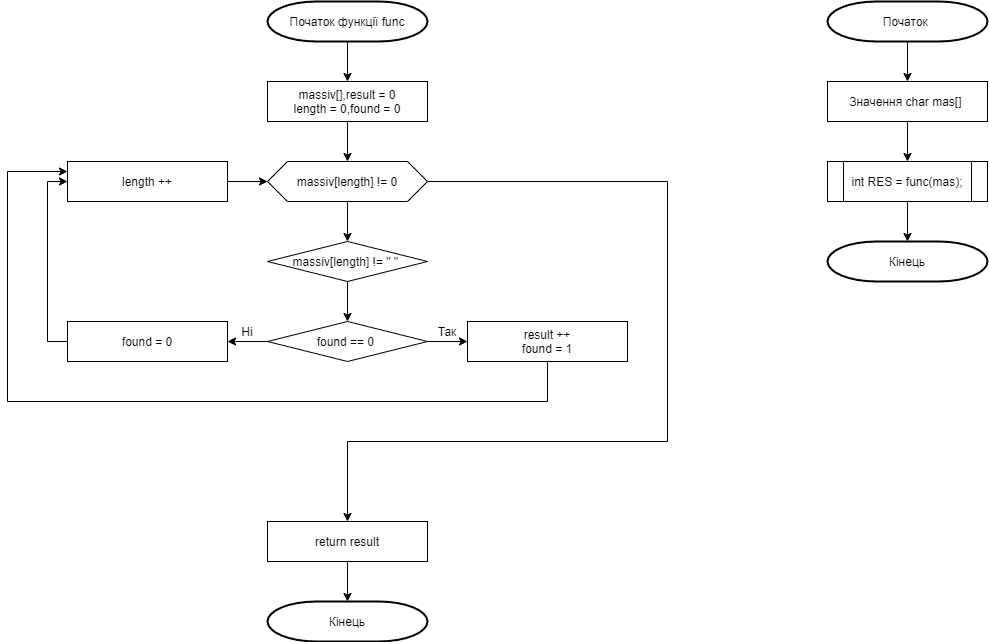

The diagram above was exported from draw.io. Its source (the exported page's mxGraphModel, read from the mxfile embedded in the PNG):
<mxGraphModel dx="1422" dy="822" grid="1" gridSize="10" guides="1" tooltips="1" connect="1" arrows="1" fold="1" page="1" pageScale="1" pageWidth="827" pageHeight="1169" math="0" shadow="0">
  <root>
    <mxCell id="WIyWlLk6GJQsqaUBKTNV-0" />
    <mxCell id="WIyWlLk6GJQsqaUBKTNV-1" parent="WIyWlLk6GJQsqaUBKTNV-0" />
    <mxCell id="8LMJzVJLrMqaw7w3iKow-27" style="edgeStyle=orthogonalEdgeStyle;rounded=0;orthogonalLoop=1;jettySize=auto;html=1;exitX=0.5;exitY=1;exitDx=0;exitDy=0;exitPerimeter=0;entryX=0.5;entryY=0;entryDx=0;entryDy=0;" edge="1" parent="WIyWlLk6GJQsqaUBKTNV-1" source="8LMJzVJLrMqaw7w3iKow-0" target="8LMJzVJLrMqaw7w3iKow-1">
      <mxGeometry relative="1" as="geometry" />
    </mxCell>
    <mxCell id="8LMJzVJLrMqaw7w3iKow-0" value="Початок функції func" style="strokeWidth=2;html=1;shape=mxgraph.flowchart.terminator;whiteSpace=wrap;" vertex="1" parent="WIyWlLk6GJQsqaUBKTNV-1">
      <mxGeometry x="360" y="160" width="160" height="40" as="geometry" />
    </mxCell>
    <mxCell id="8LMJzVJLrMqaw7w3iKow-28" style="edgeStyle=orthogonalEdgeStyle;rounded=0;orthogonalLoop=1;jettySize=auto;html=1;exitX=0.5;exitY=1;exitDx=0;exitDy=0;entryX=0.5;entryY=0;entryDx=0;entryDy=0;" edge="1" parent="WIyWlLk6GJQsqaUBKTNV-1" source="8LMJzVJLrMqaw7w3iKow-1" target="8LMJzVJLrMqaw7w3iKow-22">
      <mxGeometry relative="1" as="geometry" />
    </mxCell>
    <mxCell id="8LMJzVJLrMqaw7w3iKow-1" value="massiv[],result = 0&lt;br&gt;length = 0,found = 0" style="rounded=0;whiteSpace=wrap;html=1;" vertex="1" parent="WIyWlLk6GJQsqaUBKTNV-1">
      <mxGeometry x="360" y="240" width="160" height="40" as="geometry" />
    </mxCell>
    <mxCell id="8LMJzVJLrMqaw7w3iKow-29" style="edgeStyle=orthogonalEdgeStyle;rounded=0;orthogonalLoop=1;jettySize=auto;html=1;exitX=0.5;exitY=1;exitDx=0;exitDy=0;" edge="1" parent="WIyWlLk6GJQsqaUBKTNV-1" source="8LMJzVJLrMqaw7w3iKow-22" target="8LMJzVJLrMqaw7w3iKow-23">
      <mxGeometry relative="1" as="geometry" />
    </mxCell>
    <mxCell id="8LMJzVJLrMqaw7w3iKow-53" style="edgeStyle=orthogonalEdgeStyle;rounded=0;orthogonalLoop=1;jettySize=auto;html=1;exitX=1;exitY=0.5;exitDx=0;exitDy=0;entryX=0.5;entryY=0;entryDx=0;entryDy=0;" edge="1" parent="WIyWlLk6GJQsqaUBKTNV-1" source="8LMJzVJLrMqaw7w3iKow-22" target="8LMJzVJLrMqaw7w3iKow-42">
      <mxGeometry relative="1" as="geometry">
        <Array as="points">
          <mxPoint x="760" y="340" />
          <mxPoint x="760" y="600" />
          <mxPoint x="440" y="600" />
        </Array>
      </mxGeometry>
    </mxCell>
    <mxCell id="8LMJzVJLrMqaw7w3iKow-22" value="massiv[length] != 0" style="shape=hexagon;perimeter=hexagonPerimeter2;whiteSpace=wrap;html=1;fixedSize=1;" vertex="1" parent="WIyWlLk6GJQsqaUBKTNV-1">
      <mxGeometry x="360" y="320" width="160" height="40" as="geometry" />
    </mxCell>
    <mxCell id="8LMJzVJLrMqaw7w3iKow-30" style="edgeStyle=orthogonalEdgeStyle;rounded=0;orthogonalLoop=1;jettySize=auto;html=1;exitX=0.5;exitY=1;exitDx=0;exitDy=0;entryX=0.5;entryY=0;entryDx=0;entryDy=0;" edge="1" parent="WIyWlLk6GJQsqaUBKTNV-1" source="8LMJzVJLrMqaw7w3iKow-23" target="8LMJzVJLrMqaw7w3iKow-24">
      <mxGeometry relative="1" as="geometry" />
    </mxCell>
    <mxCell id="8LMJzVJLrMqaw7w3iKow-23" value="massiv[length] != &quot; &quot;&amp;nbsp;" style="rhombus;whiteSpace=wrap;html=1;" vertex="1" parent="WIyWlLk6GJQsqaUBKTNV-1">
      <mxGeometry x="360" y="400" width="160" height="40" as="geometry" />
    </mxCell>
    <mxCell id="8LMJzVJLrMqaw7w3iKow-46" style="edgeStyle=orthogonalEdgeStyle;rounded=0;orthogonalLoop=1;jettySize=auto;html=1;exitX=1;exitY=0.5;exitDx=0;exitDy=0;entryX=0;entryY=0.5;entryDx=0;entryDy=0;" edge="1" parent="WIyWlLk6GJQsqaUBKTNV-1" source="8LMJzVJLrMqaw7w3iKow-24" target="8LMJzVJLrMqaw7w3iKow-32">
      <mxGeometry relative="1" as="geometry" />
    </mxCell>
    <mxCell id="8LMJzVJLrMqaw7w3iKow-47" style="edgeStyle=orthogonalEdgeStyle;rounded=0;orthogonalLoop=1;jettySize=auto;html=1;exitX=0;exitY=0.5;exitDx=0;exitDy=0;entryX=1;entryY=0.5;entryDx=0;entryDy=0;" edge="1" parent="WIyWlLk6GJQsqaUBKTNV-1" source="8LMJzVJLrMqaw7w3iKow-24" target="8LMJzVJLrMqaw7w3iKow-25">
      <mxGeometry relative="1" as="geometry" />
    </mxCell>
    <mxCell id="8LMJzVJLrMqaw7w3iKow-24" value="found == 0&amp;nbsp;" style="rhombus;whiteSpace=wrap;html=1;" vertex="1" parent="WIyWlLk6GJQsqaUBKTNV-1">
      <mxGeometry x="360" y="480" width="160" height="40" as="geometry" />
    </mxCell>
    <mxCell id="8LMJzVJLrMqaw7w3iKow-59" style="edgeStyle=orthogonalEdgeStyle;rounded=0;orthogonalLoop=1;jettySize=auto;html=1;exitX=0;exitY=0.5;exitDx=0;exitDy=0;entryX=0;entryY=0.5;entryDx=0;entryDy=0;" edge="1" parent="WIyWlLk6GJQsqaUBKTNV-1" source="8LMJzVJLrMqaw7w3iKow-25" target="8LMJzVJLrMqaw7w3iKow-55">
      <mxGeometry relative="1" as="geometry" />
    </mxCell>
    <mxCell id="8LMJzVJLrMqaw7w3iKow-25" value="found = 0" style="rounded=0;whiteSpace=wrap;html=1;" vertex="1" parent="WIyWlLk6GJQsqaUBKTNV-1">
      <mxGeometry x="160" y="480" width="160" height="40" as="geometry" />
    </mxCell>
    <mxCell id="8LMJzVJLrMqaw7w3iKow-60" style="edgeStyle=orthogonalEdgeStyle;rounded=0;orthogonalLoop=1;jettySize=auto;html=1;exitX=0.5;exitY=1;exitDx=0;exitDy=0;entryX=0;entryY=0.25;entryDx=0;entryDy=0;" edge="1" parent="WIyWlLk6GJQsqaUBKTNV-1" source="8LMJzVJLrMqaw7w3iKow-32" target="8LMJzVJLrMqaw7w3iKow-55">
      <mxGeometry relative="1" as="geometry">
        <Array as="points">
          <mxPoint x="640" y="560" />
          <mxPoint x="100" y="560" />
          <mxPoint x="100" y="330" />
        </Array>
      </mxGeometry>
    </mxCell>
    <mxCell id="8LMJzVJLrMqaw7w3iKow-32" value="result ++&lt;br&gt;found = 1" style="rounded=0;whiteSpace=wrap;html=1;" vertex="1" parent="WIyWlLk6GJQsqaUBKTNV-1">
      <mxGeometry x="560" y="480" width="160" height="40" as="geometry" />
    </mxCell>
    <mxCell id="8LMJzVJLrMqaw7w3iKow-54" style="edgeStyle=orthogonalEdgeStyle;rounded=0;orthogonalLoop=1;jettySize=auto;html=1;exitX=0.5;exitY=1;exitDx=0;exitDy=0;" edge="1" parent="WIyWlLk6GJQsqaUBKTNV-1" source="8LMJzVJLrMqaw7w3iKow-42" target="8LMJzVJLrMqaw7w3iKow-44">
      <mxGeometry relative="1" as="geometry" />
    </mxCell>
    <mxCell id="8LMJzVJLrMqaw7w3iKow-42" value="return result" style="rounded=0;whiteSpace=wrap;html=1;" vertex="1" parent="WIyWlLk6GJQsqaUBKTNV-1">
      <mxGeometry x="360" y="680" width="160" height="40" as="geometry" />
    </mxCell>
    <mxCell id="8LMJzVJLrMqaw7w3iKow-44" value="Кінець" style="strokeWidth=2;html=1;shape=mxgraph.flowchart.terminator;whiteSpace=wrap;" vertex="1" parent="WIyWlLk6GJQsqaUBKTNV-1">
      <mxGeometry x="360" y="760" width="160" height="40" as="geometry" />
    </mxCell>
    <mxCell id="8LMJzVJLrMqaw7w3iKow-48" value="Так" style="text;html=1;strokeColor=none;fillColor=none;align=center;verticalAlign=middle;whiteSpace=wrap;rounded=0;" vertex="1" parent="WIyWlLk6GJQsqaUBKTNV-1">
      <mxGeometry x="520" y="480" width="40" height="20" as="geometry" />
    </mxCell>
    <mxCell id="8LMJzVJLrMqaw7w3iKow-49" value="Ні" style="text;html=1;strokeColor=none;fillColor=none;align=center;verticalAlign=middle;whiteSpace=wrap;rounded=0;" vertex="1" parent="WIyWlLk6GJQsqaUBKTNV-1">
      <mxGeometry x="320" y="480" width="40" height="20" as="geometry" />
    </mxCell>
    <mxCell id="8LMJzVJLrMqaw7w3iKow-58" style="edgeStyle=orthogonalEdgeStyle;rounded=0;orthogonalLoop=1;jettySize=auto;html=1;exitX=1;exitY=0.5;exitDx=0;exitDy=0;entryX=0;entryY=0.5;entryDx=0;entryDy=0;" edge="1" parent="WIyWlLk6GJQsqaUBKTNV-1" source="8LMJzVJLrMqaw7w3iKow-55" target="8LMJzVJLrMqaw7w3iKow-22">
      <mxGeometry relative="1" as="geometry" />
    </mxCell>
    <mxCell id="8LMJzVJLrMqaw7w3iKow-55" value="length ++" style="rounded=0;whiteSpace=wrap;html=1;" vertex="1" parent="WIyWlLk6GJQsqaUBKTNV-1">
      <mxGeometry x="160" y="320" width="160" height="40" as="geometry" />
    </mxCell>
    <mxCell id="8LMJzVJLrMqaw7w3iKow-68" style="edgeStyle=orthogonalEdgeStyle;rounded=0;orthogonalLoop=1;jettySize=auto;html=1;exitX=0.5;exitY=1;exitDx=0;exitDy=0;exitPerimeter=0;entryX=0.5;entryY=0;entryDx=0;entryDy=0;" edge="1" parent="WIyWlLk6GJQsqaUBKTNV-1" source="8LMJzVJLrMqaw7w3iKow-62" target="8LMJzVJLrMqaw7w3iKow-63">
      <mxGeometry relative="1" as="geometry" />
    </mxCell>
    <mxCell id="8LMJzVJLrMqaw7w3iKow-62" value="Початок&amp;nbsp;" style="strokeWidth=2;html=1;shape=mxgraph.flowchart.terminator;whiteSpace=wrap;" vertex="1" parent="WIyWlLk6GJQsqaUBKTNV-1">
      <mxGeometry x="920" y="160" width="160" height="40" as="geometry" />
    </mxCell>
    <mxCell id="8LMJzVJLrMqaw7w3iKow-67" style="edgeStyle=orthogonalEdgeStyle;rounded=0;orthogonalLoop=1;jettySize=auto;html=1;exitX=0.5;exitY=1;exitDx=0;exitDy=0;entryX=0.5;entryY=0;entryDx=0;entryDy=0;" edge="1" parent="WIyWlLk6GJQsqaUBKTNV-1" source="8LMJzVJLrMqaw7w3iKow-63" target="8LMJzVJLrMqaw7w3iKow-64">
      <mxGeometry relative="1" as="geometry" />
    </mxCell>
    <mxCell id="8LMJzVJLrMqaw7w3iKow-63" value="Значення char mas[]&amp;nbsp;" style="rounded=0;whiteSpace=wrap;html=1;" vertex="1" parent="WIyWlLk6GJQsqaUBKTNV-1">
      <mxGeometry x="920" y="240" width="160" height="40" as="geometry" />
    </mxCell>
    <mxCell id="8LMJzVJLrMqaw7w3iKow-66" style="edgeStyle=orthogonalEdgeStyle;rounded=0;orthogonalLoop=1;jettySize=auto;html=1;exitX=0.5;exitY=1;exitDx=0;exitDy=0;entryX=0.5;entryY=0;entryDx=0;entryDy=0;entryPerimeter=0;" edge="1" parent="WIyWlLk6GJQsqaUBKTNV-1" source="8LMJzVJLrMqaw7w3iKow-64" target="8LMJzVJLrMqaw7w3iKow-65">
      <mxGeometry relative="1" as="geometry" />
    </mxCell>
    <mxCell id="8LMJzVJLrMqaw7w3iKow-64" value="int RES = func(mas);" style="shape=process;whiteSpace=wrap;html=1;backgroundOutline=1;" vertex="1" parent="WIyWlLk6GJQsqaUBKTNV-1">
      <mxGeometry x="920" y="320" width="160" height="40" as="geometry" />
    </mxCell>
    <mxCell id="8LMJzVJLrMqaw7w3iKow-65" value="Кінець" style="strokeWidth=2;html=1;shape=mxgraph.flowchart.terminator;whiteSpace=wrap;" vertex="1" parent="WIyWlLk6GJQsqaUBKTNV-1">
      <mxGeometry x="920" y="400" width="160" height="40" as="geometry" />
    </mxCell>
  </root>
</mxGraphModel>